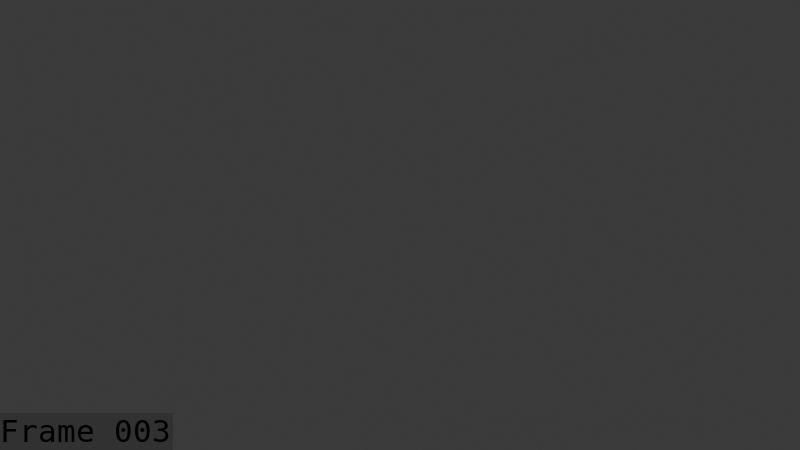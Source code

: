 # Source: Drayd_puppet_idle.blend  (saved by Blender 5.1.30; exported with 4.5.12 LTS)
import bpy
from mathutils import Matrix  # noqa: F401  (used for matrix-valued properties, if any)

bpy.ops.wm.read_factory_settings(use_empty=True)
scene = bpy.context.scene
scene.name = 'Scene'

# ---- collections
col_collection = bpy.data.collections.new('Collection'); scene.collection.children.link(col_collection)
col_collection_001 = bpy.data.collections.new('Collection.001'); col_collection.children.link(col_collection_001)

# ---- world
world_world = bpy.data.worlds.new('World'); scene.world = world_world
world_world.use_nodes = True; world_world.node_tree.nodes.clear()
_N = world_world.node_tree.nodes; _L = world_world.node_tree.links
n0 = _N.new('ShaderNodeOutputWorld'); n0.name = 'World Output'; n0.location = (200, 100)
n1 = _N.new('ShaderNodeBackground'); n1.name = 'Background'; n1.location = (-200, 100)
n1.inputs[0].default_value = (0.05088, 0.05088, 0.05088, 1.0)
_L.new(n1.outputs[0], n0.inputs[0])
n0.is_active_output = True
world_world.color = (0.05088, 0.05088, 0.05088)
world_world.sun_shadow_jitter_overblur = 0.0

# ---- cameras
cam_camera = bpy.data.cameras.new('Camera')
cam_camera.clip_end = 100.0
cam_camera.ortho_scale = 7.314

# ---- meshes
me_mesh_001 = bpy.data.meshes.new('Mesh.001')
me_mesh_001.from_pydata([], [], [])
me_mesh_001.materials.append(None)
me_mesh_001.materials.append(None)
me_mesh_001.materials.append(None)
me_mesh_001.materials.append(None)
me_mesh_001.update()
me_cylinder = bpy.data.meshes.new('Cylinder')
me_cylinder.from_pydata([], [], [])
me_cylinder.materials.append(None)
me_cylinder.update()
me_cylinder_001 = bpy.data.meshes.new('Cylinder.001')
me_cylinder_001.from_pydata([], [], [])
me_cylinder_001.materials.append(None)
me_cylinder_001.materials.append(None)
me_cylinder_001.materials.append(None)
me_cylinder_001.materials.append(None)
me_cylinder_001.update()
me_cylinder_002 = bpy.data.meshes.new('Cylinder.002')
me_cylinder_002.from_pydata([], [], [])
me_cylinder_002.materials.append(None)
me_cylinder_002.materials.append(None)
me_cylinder_002.update()
me_plane = bpy.data.meshes.new('Plane')
me_plane.from_pydata([], [], [])
me_plane.materials.append(None)
me_plane.materials.append(None)
me_plane.materials.append(None)
me_plane.materials.append(None)
me_plane.update()
me_roundcube = bpy.data.meshes.new('Roundcube')
me_roundcube.from_pydata([], [], [])
me_roundcube.materials.append(None)
me_roundcube.materials.append(None)
me_roundcube.update()
me_cube_001 = bpy.data.meshes.new('Cube.001')
me_cube_001.from_pydata([], [], [])
me_cube_001.materials.append(None)
me_cube_001.materials.append(None)
me_cube_001.materials.append(None)
me_cube_001.materials.append(None)
me_cube_001.update()
arm_armature_001 = bpy.data.armatures.new('Armature.001')  # bones are not reproduced

# ---- objects
ob_camera = bpy.data.objects.new('Camera', cam_camera)
ob_mball_002 = bpy.data.objects.new('Mball.002', me_mesh_001)
ob_armature_001 = bpy.data.objects.new('Armature.001', arm_armature_001)
ob_cylinder = bpy.data.objects.new('Cylinder', me_cylinder)
ob_cylinder_001 = bpy.data.objects.new('Cylinder.001', me_cylinder_001)
ob_cylinder_002 = bpy.data.objects.new('Cylinder.002', me_cylinder_002)
ob_plane = bpy.data.objects.new('Plane', me_plane)
ob_roundcube = bpy.data.objects.new('Roundcube', me_roundcube)
ob_dryad_sword = bpy.data.objects.new('dryad sword', me_cube_001)

# ---- transforms, parenting, visibility, modifiers, constraints
ob_camera.location = (10.86, 9.584, 4.239)
ob_camera.rotation_euler = (1.361, -3.366e-07, 2.49)
ob_camera.lock_rotations_4d = False
ob_camera.empty_display_type = 'ARROWS'
ob_camera.color = (0.0, 0.0, 0.0, 0.0)
ob_camera.display_type = 'WIRE'
ob_camera.lineart.crease_threshold = 0.0
ob_mball_002.parent = ob_armature_001
ob_mball_002.matrix_parent_inverse = Matrix(((-4.371e-08, 1.0, 0.0, -0.8685), (-1.0, -4.371e-08, -0.0, 0.5922), (0.0, -0.0, 1.0, -0.2007), (-0.0, 0.0, -0.0, 1.0)))
ob_mball_002.location = (0.6102, 0.8632, 0.7144)
ob_mball_002.scale = (0.1819, 0.1819, 0.1819)
_m = ob_mball_002.modifiers.new('Armature', 'ARMATURE')
_m.object = ob_armature_001
ob_armature_001.location = (4.699, 0.0, 0.2007)
ob_armature_001.rotation_euler = (0.0, -0.0, 1.571)
ob_armature_001.show_in_front = True
ob_cylinder.parent = ob_armature_001
ob_cylinder.matrix_parent_inverse = Matrix(((-4.371e-08, 1.0, 0.0, -0.0), (-1.0, -4.371e-08, -0.0, 0.0), (0.0, -0.0, 1.0, -0.2007), (-0.0, 0.0, -0.0, 1.0)))
ob_cylinder.location = (0.0, 0.0, 1.524)
ob_cylinder.scale = (1.0, 1.0, 0.8229)
_m = ob_cylinder.modifiers.new('Armature', 'ARMATURE')
_m.object = ob_armature_001
ob_cylinder_001.parent = ob_armature_001
ob_cylinder_001.matrix_parent_inverse = Matrix(((-4.371e-08, 1.0, 0.0, -0.0), (-1.0, -4.371e-08, -0.0, 0.0), (0.0, -0.0, 1.0, -0.2007), (-0.0, 0.0, -0.0, 1.0)))
ob_cylinder_001.location = (0.0, 0.0, 2.075)
ob_cylinder_001.rotation_euler = (0.0, 1.571, 0.0)
ob_cylinder_001.scale = (0.3987, 0.3987, 0.3987)
_m = ob_cylinder_001.modifiers.new('Armature', 'ARMATURE')
_m.object = ob_armature_001
ob_cylinder_002.parent = ob_armature_001
ob_cylinder_002.matrix_parent_inverse = Matrix(((-4.371e-08, 1.0, 0.0, -0.0), (-1.0, -4.371e-08, -0.0, 0.0), (0.0, -0.0, 1.0, -0.2007), (-0.0, 0.0, -0.0, 1.0)))
ob_cylinder_002.location = (0.0, 0.0, 2.063)
ob_cylinder_002.rotation_euler = (0.0, 1.571, 0.0)
ob_cylinder_002.scale = (0.6807, 0.6807, 0.6807)
_m = ob_cylinder_002.modifiers.new('Armature', 'ARMATURE')
_m.object = ob_armature_001
ob_plane.parent = ob_armature_001
ob_plane.matrix_parent_inverse = Matrix(((-4.371e-08, 1.0, 0.0, -0.0), (-1.0, -4.371e-08, -0.0, 0.0), (0.0, -0.0, 1.0, -0.2007), (-0.0, 0.0, -0.0, 1.0)))
ob_plane.location = (0.0, 0.0, 1.49)
ob_plane.scale = (0.3987, 0.2645, 0.3987)
_m = ob_plane.modifiers.new('Armature', 'ARMATURE')
_m.object = ob_armature_001
ob_roundcube.parent = ob_armature_001
ob_roundcube.matrix_parent_inverse = Matrix(((-4.371e-08, 1.0, 0.0, -0.0), (-1.0, -4.371e-08, -0.0, 0.0), (0.0, -0.0, 1.0, -0.2007), (-0.0, 0.0, -0.0, 1.0)))
ob_roundcube.location = (0.0, 0.0, 2.423)
ob_roundcube.scale = (0.3987, 0.3987, 0.3987)
_m = ob_roundcube.modifiers.new('Armature', 'ARMATURE')
_m.object = ob_armature_001
ob_dryad_sword.location = (5.749, 0.0, 2.194)
ob_dryad_sword.rotation_euler = (0.0, -0.0, 1.571)
ob_dryad_sword.scale = (0.4512, 0.4512, 0.4512)

# ---- collection membership
col_collection.objects.link(ob_camera)
col_collection_001.objects.link(ob_mball_002)
col_collection_001.objects.link(ob_armature_001)
col_collection_001.objects.link(ob_cylinder)
col_collection_001.objects.link(ob_cylinder_001)
col_collection_001.objects.link(ob_cylinder_002)
col_collection_001.objects.link(ob_plane)
col_collection_001.objects.link(ob_roundcube)
col_collection_001.objects.link(ob_dryad_sword)

# ---- scene / render settings (as saved in the file)
scene.camera = ob_camera
scene.frame_start = 1; scene.frame_end = 250; scene.frame_set(3)
scene.render.engine = 'BLENDER_EEVEE_NEXT'
scene.render.image_settings.file_format = 'FFMPEG'
scene.render.image_settings.color_mode = 'RGB'
scene.render.fps = 60
scene.render.bake_bias = 0.0
scene.render.bake_samples = 0
scene.render.use_stamp_time = False
scene.render.use_stamp_date = False
scene.render.use_stamp_camera = False
scene.render.use_stamp_scene = False
scene.render.use_stamp_filename = False
scene.render.use_stamp_render_time = False
scene.render.use_stamp = True
scene.render.stamp_font_size = 31
scene.render.stamp_foreground = (0.0, 0.0, 0.0, 1.0)
scene.cycles.sampling_pattern = 'TABULATED_SOBOL'
scene.eevee.use_volume_custom_range = False
bpy.context.view_layer.update()

# ---- added for rendering (the .blend has no usable light): sun
light_auto_sun = bpy.data.lights.new('AutoSun', 'SUN')
light_auto_sun.energy = 3.0
light_auto_sun.angle = 0.0523599
ob_auto_sun = bpy.data.objects.new('AutoSun', light_auto_sun)
scene.collection.objects.link(ob_auto_sun)
ob_auto_sun.rotation_euler = (0.872665, 0.174533, 0.523599)
bpy.context.view_layer.update()
